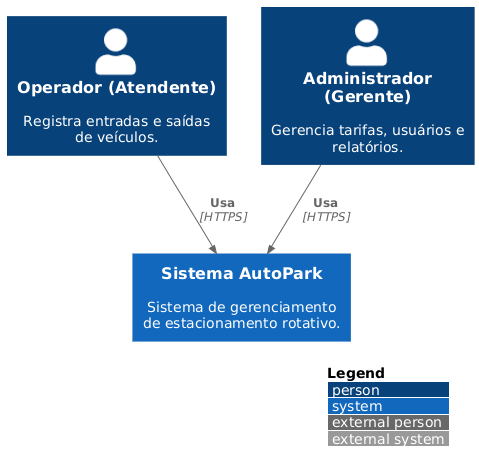

The diagram above was rendered by PlantUML. Its source (embedded in the PNG):
@startuml
!include https://raw.githubusercontent.com/plantuml-stdlib/C4-PlantUML/master/C4_Context.puml

LAYOUT_WITH_LEGEND()

Person(operador, "Operador (Atendente)", "Registra entradas e saídas de veículos.")
Person(admin, "Administrador (Gerente)", "Gerencia tarifas, usuários e relatórios.")

System(autopark, "Sistema AutoPark", "Sistema de gerenciamento de estacionamento rotativo.")

Rel(operador, autopark, "Usa", "HTTPS")
Rel(admin, autopark, "Usa", "HTTPS")
@enduml